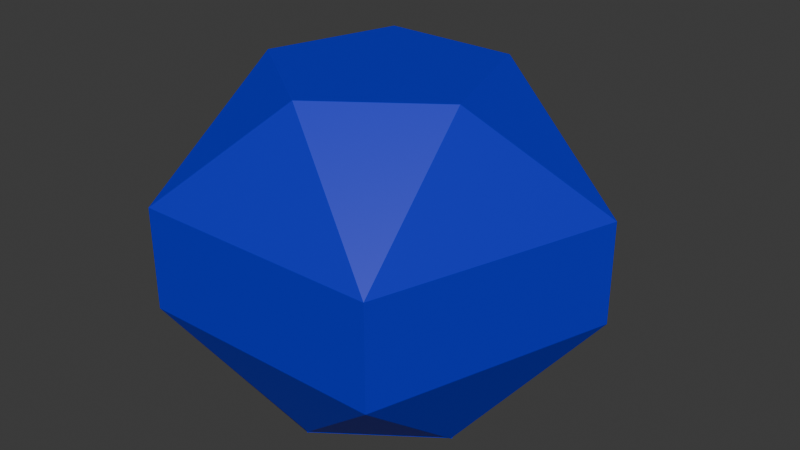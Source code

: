 # Source: Bonus.blend  (saved by Blender 5.1.30; exported with 4.5.12 LTS)
import bpy
from mathutils import Matrix  # noqa: F401  (used for matrix-valued properties, if any)

bpy.ops.wm.read_factory_settings(use_empty=True)
scene = bpy.context.scene
scene.name = 'Scene'

# ---- collections
col_collection = bpy.data.collections.new('Collection'); scene.collection.children.link(col_collection)

# ---- materials (node trees are filled in below, after node groups)
mat_001 = bpy.data.materials.new('マテリアル.001')

# ---- material node trees
mat_001.use_nodes = True; mat_001.node_tree.nodes.clear()
_N = mat_001.node_tree.nodes; _L = mat_001.node_tree.links
n0 = _N.new('ShaderNodeBsdfPrincipled'); n0.name = 'プリンシプルBSDF'; n0.location = (-200, 100)
n0.inputs[0].default_value = (0.00294, 0.01213, 0.5927, 1.0)
n1 = _N.new('ShaderNodeOutputMaterial'); n1.name = 'マテリアル出力'; n1.location = (200, 100)
_L.new(n0.outputs[0], n1.inputs[0])
n1.is_active_output = True

# ---- world
world_world = bpy.data.worlds.new('World'); scene.world = world_world
world_world.use_nodes = True; world_world.node_tree.nodes.clear()
_N = world_world.node_tree.nodes; _L = world_world.node_tree.links
n0 = _N.new('ShaderNodeOutputWorld'); n0.name = 'World Output'; n0.location = (200, 100)
n1 = _N.new('ShaderNodeBackground'); n1.name = 'Background'; n1.location = (-200, 100)
n1.inputs[0].default_value = (0.05088, 0.05088, 0.05088, 1.0)
_L.new(n1.outputs[0], n0.inputs[0])
n0.is_active_output = True
world_world.color = (0.05088, 0.05088, 0.05088)
world_world.sun_shadow_jitter_overblur = 0.0

# ---- meshes
me_002 = bpy.data.meshes.new('球.002')
me_002.from_pydata([(-0.2726, 0.3752, 0.6691), (-0.2726, 0.3752, 0.6691), (-0.2726, 0.3752, 0.6691), (-0.2726, 0.3752, 0.6691), (-0.2726, 0.3752, 0.6691), (-0.441, -0.1433, 0.6691), (-0.441, -0.1433, 0.6691), (-0.441, -0.1433, 0.6691), (-0.441, -0.1433, 0.6691), (-2.98e-08, -0.4637, 0.6691), (-2.98e-08, -0.4637, 0.6691), (-2.98e-08, -0.4637, 0.6691), (-2.98e-08, -0.4637, 0.6691), (-2.98e-08, -0.4637, 0.6691), (0.441, -0.1433, 0.6691), (0.441, -0.1433, 0.6691), (0.441, -0.1433, 0.6691), (0.441, -0.1433, 0.6691), (0.2726, 0.3752, 0.6691), (0.2726, 0.3752, 0.6691), (0.2726, 0.3752, 0.6691), (0.2726, 0.3752, 0.6691), (0.442, -0.143, 0.6685), (0.442, -0.143, 0.6685), (0.442, -0.143, 0.6685), (0.442, -0.143, 0.6685), (0.442, -0.143, 0.6685), (0.8236, 0.2676, 0.21), (0.8236, 0.2676, 0.21), (0.8236, 0.2676, 0.21), (0.8236, 0.2676, 0.21), (0.8236, 0.2676, 0.21), (0.8236, 0.2676, 0.21), (0.2736, 0.3755, 0.6685), (0.2736, 0.3755, 0.6685), (0.2736, 0.3755, 0.6685), (0.2736, 0.3755, 0.6685), (0.4416, -0.1441, 0.6685), (0.4416, -0.1441, 0.6685), (0.4416, -0.1441, 0.6685), (0.4416, -0.1441, 0.6685), (0.4416, -0.1441, 0.6685), (0.0006158, -0.4646, 0.6685), (0.0006158, -0.4646, 0.6685), (0.0006158, -0.4646, 0.6685), (0.0006158, -0.4646, 0.6685), (0.509, -0.7006, 0.21), (0.509, -0.7006, 0.21), (0.509, -0.7006, 0.21), (0.509, -0.7006, 0.21), (0.509, -0.7006, 0.21), (0.509, -0.7006, 0.21), (-0.0006159, -0.4646, 0.6685), (-0.0006159, -0.4646, 0.6685), (-0.0006159, -0.4646, 0.6685), (-0.0006159, -0.4646, 0.6685), (-0.4416, -0.1441, 0.6685), (-0.4416, -0.1441, 0.6685), (-0.4416, -0.1441, 0.6685), (-0.4416, -0.1441, 0.6685), (-0.4416, -0.1441, 0.6685), (-0.509, -0.7006, 0.21), (-0.509, -0.7006, 0.21), (-0.509, -0.7006, 0.21), (-0.509, -0.7006, 0.21), (-0.509, -0.7006, 0.21), (-0.442, -0.143, 0.6685), (-0.442, -0.143, 0.6685), (-0.442, -0.143, 0.6685), (-0.442, -0.143, 0.6685), (-0.442, -0.143, 0.6685), (-0.2736, 0.3755, 0.6685), (-0.2736, 0.3755, 0.6685), (-0.2736, 0.3755, 0.6685), (-0.2736, 0.3755, 0.6685), (-0.2736, 0.3755, 0.6685), (-0.8236, 0.2676, 0.21), (-0.8236, 0.2676, 0.21), (-0.8236, 0.2676, 0.21), (-0.8236, 0.2676, 0.21), (-0.8236, 0.2676, 0.21), (-0.8236, 0.2676, 0.21), (-0.2726, 0.3762, 0.6685), (-0.2726, 0.3762, 0.6685), (-0.2726, 0.3762, 0.6685), (-0.2726, 0.3762, 0.6685), (0.2726, 0.3762, 0.6685), (0.2726, 0.3762, 0.6685), (0.2726, 0.3762, 0.6685), (0.2726, 0.3762, 0.6685), (0.2726, 0.3762, 0.6685), (8.464e-08, 0.866, 0.21), (8.464e-08, 0.866, 0.21), (8.464e-08, 0.866, 0.21), (8.464e-08, 0.866, 0.21), (8.464e-08, 0.866, 0.21), (8.464e-08, 0.866, 0.21), (-0.2749, 0.372, -0.6699), (-0.2749, 0.372, -0.6699), (-0.2749, 0.372, -0.6699), (-0.2749, 0.372, -0.6699), (3.487e-08, 0.866, -0.2075), (3.487e-08, 0.866, -0.2075), (3.487e-08, 0.866, -0.2075), (3.487e-08, 0.866, -0.2075), (3.487e-08, 0.866, -0.2075), (3.487e-08, 0.866, -0.2075), (0.2749, 0.372, -0.6699), (0.2749, 0.372, -0.6699), (0.2749, 0.372, -0.6699), (0.2749, 0.372, -0.6699), (-0.2749, 0.3784, -0.6662), (-0.2749, 0.3784, -0.6662), (-0.2749, 0.3784, -0.6662), (-0.2749, 0.3784, -0.6662), (0.2749, 0.3784, -0.6662), (0.2749, 0.3784, -0.6662), (0.2749, 0.3784, -0.6662), (0.2749, 0.3784, -0.6662), (0.4448, -0.1445, -0.6662), (0.4448, -0.1445, -0.6662), (0.4448, -0.1445, -0.6662), (0.4448, -0.1445, -0.6662), (0.0, -0.4677, -0.6662), (0.0, -0.4677, -0.6662), (0.0, -0.4677, -0.6662), (0.0, -0.4677, -0.6662), (-0.4448, -0.1445, -0.6662), (-0.4448, -0.1445, -0.6662), (-0.4448, -0.1445, -0.6662), (-0.4448, -0.1445, -0.6662), (0.8236, 0.2676, -0.2075), (0.8236, 0.2676, -0.2075), (0.8236, 0.2676, -0.2075), (0.8236, 0.2676, -0.2075), (0.8236, 0.2676, -0.2075), (0.4388, -0.1465, -0.6699), (0.4388, -0.1465, -0.6699), (0.4388, -0.1465, -0.6699), (0.4388, -0.1465, -0.6699), (0.4388, -0.1465, -0.6699), (0.2689, 0.3764, -0.6699), (0.2689, 0.3764, -0.6699), (0.2689, 0.3764, -0.6699), (0.2689, 0.3764, -0.6699), (0.509, -0.7006, -0.2075), (0.509, -0.7006, -0.2075), (0.509, -0.7006, -0.2075), (0.509, -0.7006, -0.2075), (0.509, -0.7006, -0.2075), (0.509, -0.7006, -0.2075), (-0.003736, -0.4626, -0.6699), (-0.003736, -0.4626, -0.6699), (-0.003736, -0.4626, -0.6699), (-0.003736, -0.4626, -0.6699), (0.4411, -0.1394, -0.6699), (0.4411, -0.1394, -0.6699), (0.4411, -0.1394, -0.6699), (0.4411, -0.1394, -0.6699), (-0.509, -0.7006, -0.2075), (-0.509, -0.7006, -0.2075), (-0.509, -0.7006, -0.2075), (-0.509, -0.7006, -0.2075), (-0.509, -0.7006, -0.2075), (-0.4411, -0.1394, -0.6699), (-0.4411, -0.1394, -0.6699), (-0.4411, -0.1394, -0.6699), (-0.4411, -0.1394, -0.6699), (0.003736, -0.4626, -0.6699), (0.003736, -0.4626, -0.6699), (0.003736, -0.4626, -0.6699), (0.003736, -0.4626, -0.6699), (-0.8236, 0.2676, -0.2075), (-0.8236, 0.2676, -0.2075), (-0.8236, 0.2676, -0.2075), (-0.8236, 0.2676, -0.2075), (-0.8236, 0.2676, -0.2075), (-0.2689, 0.3764, -0.6699), (-0.2689, 0.3764, -0.6699), (-0.2689, 0.3764, -0.6699), (-0.2689, 0.3764, -0.6699), (-0.2689, 0.3764, -0.6699), (-0.4388, -0.1465, -0.6699), (-0.4388, -0.1465, -0.6699), (-0.4388, -0.1465, -0.6699), (-0.4388, -0.1465, -0.6699)], [], [(19, 1, 5), (5, 10, 14), (5, 14, 19), (24, 30, 36), (39, 45, 48), (55, 57, 63), (69, 75, 78), (82, 86, 91), (26, 41, 50), (25, 49, 31), (42, 52, 62), (42, 62, 47), (60, 70, 80), (59, 79, 64), (73, 85, 94), (74, 95, 76), (18, 87, 83), (18, 83, 0), (16, 22, 34), (16, 34, 21), (90, 35, 28), (89, 27, 92), (12, 44, 38), (11, 37, 15), (6, 56, 54), (6, 54, 13), (4, 72, 67), (3, 66, 7), (71, 2, 84), (88, 20, 33), (23, 17, 40), (43, 9, 53), (58, 8, 68), (98, 101, 108), (127, 112, 116), (116, 119, 124), (116, 124, 127), (133, 137, 143), (147, 153, 155), (161, 165, 171), (174, 181, 184), (107, 115, 111), (107, 111, 97), (102, 131, 110), (131, 142, 110), (134, 149, 139), (148, 157, 138), (146, 160, 151), (160, 168, 151), (162, 175, 167), (175, 185, 167), (140, 122, 118), (140, 118, 144), (154, 126, 121), (154, 121, 158), (164, 128, 125), (164, 125, 170), (177, 113, 129), (177, 129, 182), (172, 104, 179), (105, 100, 180), (114, 178, 99), (117, 109, 141), (173, 77, 96), (173, 96, 106), (103, 93, 29), (103, 29, 132), (120, 136, 156), (123, 152, 169), (130, 166, 183), (135, 32, 51), (135, 51, 150), (145, 46, 61), (145, 61, 159), (163, 65, 81), (163, 81, 176)])
me_002.polygons.foreach_set('use_smooth', [0, 0, 0, 0, 0, 0, 0, 0, 0, 0, 0, 0, 0, 0, 0, 0, 0, 0, 0, 1, 0, 0, 0, 1, 0, 0, 0, 0, 0, 0, 0, 0, 0, 0, 0, 0, 0, 0, 0, 0, 0, 0, 0, 0, 1, 0, 1, 0, 1, 0, 1, 1, 0, 0, 0, 0, 1, 0, 0, 0, 1, 0, 0, 0, 0, 0, 0, 0, 0, 0, 0, 0, 0, 0, 0, 0])
_uv = me_002.uv_layers.new(name='UVMap')
_uv.uv.foreach_set('vector', [0.8959, 0.9862, 0.851, 0.8365, 0.4453, 0.7794, 0.4453, 0.7794, 0.4943, 0.8365, 0.4494, 0.9862, 0.4453, 0.7794, 0.4494, 0.9862, 0.8959, 0.9862, 0.3001, 0.779, 0.4, 0.5893, 0.4245, 0.8076, 0.2245, 0.8076, 0.1001, 0.779, 0.2, 0.5893, 0.9492, 0.8361, 0.9001, 0.779, 1.0, 0.6022, 0.8999, 0.779, 0.7755, 0.8076, 0.8, 0.5893, 0.6999, 0.779, 0.5755, 0.8076, 0.6, 0.5893, 0.3001, 0.779, 0.2245, 0.8076, 0.2, 0.5893, 0.3001, 0.779, 0.2, 0.5893, 0.4, 0.5893, 0.1001, 0.779, 0.09988, 0.779, 0.0, 0.57, 0.1001, 0.779, 0.0, 0.57, 0.2, 0.5893, 0.9001, 0.779, 0.8999, 0.779, 0.8, 0.5893, 0.9001, 0.779, 0.8, 0.5893, 1.0, 0.6022, 0.7755, 0.8076, 0.6999, 0.779, 0.6, 0.5893, 0.7755, 0.8076, 0.6, 0.5893, 0.8, 0.5893, 0.651, 0.8365, 0.5755, 0.8076, 0.6999, 0.779, 0.651, 0.8365, 0.6999, 0.779, 0.7, 0.7794, 0.3, 0.7794, 0.3001, 0.779, 0.4245, 0.8076, 0.3, 0.7794, 0.4245, 0.8076, 0.349, 0.8365, 0.5755, 0.8076, 0.4245, 0.8076, 0.4, 0.5893, 0.5755, 0.8076, 0.4, 0.5893, 0.6, 0.5893, 0.1, 0.7794, 0.1001, 0.779, 0.2245, 0.8076, 0.1, 0.7794, 0.2245, 0.8076, 0.149, 0.8365, 0.9, 0.7794, 0.9001, 0.779, 0.9492, 0.8361, 0.9, 0.7794, 0.9492, 0.8361, 0.949, 0.8365, 0.851, 0.8365, 0.7755, 0.8076, 0.8999, 0.779, 0.851, 0.8365, 0.8999, 0.779, 0.9, 0.7794, 0.7755, 0.8076, 0.7, 0.7794, 0.6999, 0.779, 0.5755, 0.8076, 0.5, 0.7794, 0.4245, 0.8076, 0.3001, 0.779, 0.3, 0.7794, 0.2245, 0.8076, 0.1001, 0.779, 0.1, 0.7794, 0.09988, 0.779, 0.9001, 0.779, 0.9, 0.7794, 0.8999, 0.779, 0.7007, 0.2201, 0.6, 0.4177, 0.5753, 0.1912, 0.9, 0.2225, 0.8505, 0.1649, 0.8958, 0.01391, 0.8958, 0.01391, 0.9042, 0.01391, 0.9495, 0.1649, 0.8958, 0.01391, 0.9495, 0.1649, 0.9, 0.2225, 0.4, 0.4177, 0.2993, 0.2201, 0.4247, 0.1912, 0.1156, 0.9896, 0.01333, 0.8248, 0.2185, 0.8272, 1.0, 0.4072, 0.8993, 0.2201, 0.9487, 0.1624, 0.8, 0.4177, 0.7753, 0.1912, 0.9007, 0.2201, 0.5753, 0.1912, 0.6505, 0.1649, 0.7, 0.2225, 0.5753, 0.1912, 0.7, 0.2225, 0.7007, 0.2201, 0.6, 0.4177, 0.4, 0.4177, 0.5753, 0.1912, 0.4, 0.4177, 0.4247, 0.1912, 0.5753, 0.1912, 0.5609, 0.4177, 0.3609, 0.4177, 0.4602, 0.2201, 0.2, 0.4177, 0.2247, 0.1912, 0.2993, 0.2201, 0.2, 0.4177, 0.0, 0.4308, 0.09927, 0.2201, 0.0, 0.4308, 0.1007, 0.2201, 0.09927, 0.2201, 0.5938, 0.1884, 0.3938, 0.199, 0.493, 0.001316, 0.3938, 0.199, 0.9007, 0.2201, 0.493, 0.001316, 0.2993, 0.2201, 0.3, 0.2225, 0.3495, 0.1649, 0.2993, 0.2201, 0.3495, 0.1649, 0.4247, 0.1912, 0.09927, 0.2201, 0.1, 0.2225, 0.1495, 0.1649, 0.09927, 0.2201, 0.1495, 0.1649, 0.2247, 0.1912, 0.8993, 0.2201, 0.9, 0.2225, 0.9495, 0.1649, 0.8993, 0.2201, 0.9495, 0.1649, 0.9487, 0.1624, 0.7753, 0.1912, 0.8505, 0.1649, 0.9, 0.2225, 0.7753, 0.1912, 0.9, 0.2225, 0.9007, 0.2201, 0.8, 0.4177, 0.6, 0.4177, 0.7753, 0.1912, 0.6, 0.4177, 0.7007, 0.2201, 0.7753, 0.1912, 0.7, 0.2225, 0.7753, 0.1912, 0.7007, 0.2201, 0.5, 0.2225, 0.5753, 0.1912, 0.4247, 0.1912, 0.8, 0.4177, 0.8, 0.5893, 0.6, 0.5893, 0.8, 0.4177, 0.6, 0.5893, 0.6, 0.4177, 0.6, 0.4177, 0.6, 0.5893, 0.4, 0.5893, 0.6, 0.4177, 0.4, 0.5893, 0.4, 0.4177, 0.3, 0.2225, 0.2993, 0.2201, 0.2247, 0.1912, 0.1, 0.2225, 0.09927, 0.2201, 0.1007, 0.2201, 0.9, 0.2225, 0.8993, 0.2201, 0.9007, 0.2201, 0.4, 0.4177, 0.4, 0.5893, 0.2, 0.5893, 0.4, 0.4177, 0.2, 0.5893, 0.2, 0.4177, 0.2, 0.4177, 0.2, 0.5893, 0.0, 0.57, 0.2, 0.4177, 0.0, 0.57, 0.0, 0.4308, 1.0, 0.4072, 1.0, 0.6022, 0.8, 0.5893, 1.0, 0.4072, 0.8, 0.5893, 0.8, 0.4177])
me_002.materials.append(mat_001)
me_002.update()
me_002.normals_split_custom_set([tuple(v) for v in zip(*[iter([0.0, 0.0, 1.0, 0.0, 0.0, 1.0, 0.0, 0.0, 1.0, 1.054e-07, -1.86e-07, 1.0, 1.054e-07, -1.86e-07, 1.0, 1.054e-07, -1.86e-07, 1.0, -1.303e-07, 0.0, 1.0, -1.303e-07, 0.0, 1.0, -1.303e-07, 0.0, 1.0, 0.6499, 0.2112, 0.7301, 0.6499, 0.2112, 0.7301, 0.6499, 0.2112, 0.7301, 0.4017, -0.5528, 0.7301, 0.4017, -0.5528, 0.7301, 0.4017, -0.5528, 0.7301, -0.4017, -0.5528, 0.7301, -0.4017, -0.5528, 0.7301, -0.4017, -0.5528, 0.7301, -0.6499, 0.2112, 0.7301, -0.6499, 0.2112, 0.7301, -0.6499, 0.2112, 0.7301, 0.0, 0.6834, 0.7301, 0.0, 0.6834, 0.7301, 0.0, 0.6834, 0.7301, 0.8456, -0.2747, 0.4577, 0.8456, -0.2747, 0.4577, 0.8456, -0.2747, 0.4577, 0.8456, -0.2747, 0.4578, 0.8456, -0.2747, 0.4578, 0.8456, -0.2747, 0.4578, -2.346e-05, -0.8891, 0.4578, -2.346e-05, -0.8891, 0.4578, -2.346e-05, -0.8891, 0.4578, -3.747e-08, -0.8891, 0.4578, -3.747e-08, -0.8891, 0.4578, -3.747e-08, -0.8891, 0.4578, -0.8456, -0.2747, 0.4577, -0.8456, -0.2747, 0.4577, -0.8456, -0.2747, 0.4577, -0.8456, -0.2747, 0.4578, -0.8456, -0.2747, 0.4578, -0.8456, -0.2747, 0.4578, -0.5225, 0.7193, 0.4578, -0.5225, 0.7193, 0.4578, -0.5225, 0.7193, 0.4578, -0.5226, 0.7193, 0.4578, -0.5226, 0.7193, 0.4578, -0.5226, 0.7193, 0.4578, -4.429e-08, 0.5, 0.866, -4.429e-08, 0.5, 0.866, -4.429e-08, 0.5, 0.866, 0.0, 0.5, 0.866, 0.0, 0.5, 0.866, 0.0, 0.5, 0.866, 0.4756, 0.1545, 0.866, 0.4756, 0.1545, 0.866, 0.4756, 0.1545, 0.866, 0.4756, 0.1545, 0.866, 0.4756, 0.1545, 0.866, 0.4756, 0.1545, 0.866, 0.5226, 0.7193, 0.4577, 0.5226, 0.7193, 0.4577, 0.5226, 0.7193, 0.4577, 0.5226, 0.7193, 0.4578, 0.5226, 0.7193, 0.4578, 0.5226, 0.7193, 0.4578, 0.2939, -0.4045, 0.866, 0.2939, -0.4045, 0.866, 0.2939, -0.4045, 0.866, 0.2938, -0.4045, 0.8661, 0.2938, -0.4045, 0.8661, 0.2938, -0.4045, 0.8661, -0.2939, -0.4045, 0.866, -0.2939, -0.4045, 0.866, -0.2939, -0.4045, 0.866, -0.2939, -0.4045, 0.866, -0.2939, -0.4045, 0.866, -0.2939, -0.4045, 0.866, -0.4755, 0.1545, 0.866, -0.4755, 0.1545, 0.866, -0.4755, 0.1545, 0.866, -0.4754, 0.1545, 0.8661, -0.4754, 0.1545, 0.8661, -0.4754, 0.1545, 0.8661, -0.3414, 0.4699, 0.814, -0.3414, 0.4699, 0.814, -0.3414, 0.4699, 0.814, 0.3414, 0.47, 0.814, 0.3414, 0.47, 0.814, 0.3414, 0.47, 0.814, 0.5524, -0.1795, 0.814, 0.5524, -0.1795, 0.814, 0.5524, -0.1795, 0.814, 0.0, -0.5809, 0.814, 0.0, -0.5809, 0.814, 0.0, -0.5809, 0.814, -0.5525, -0.1795, 0.814, -0.5525, -0.1795, 0.814, -0.5525, -0.1795, 0.814, 2.403e-07, 0.6834, -0.7301, 2.403e-07, 0.6834, -0.7301, 2.403e-07, 0.6834, -0.7301, -6.893e-08, 1.14e-07, -1.0, -6.893e-08, 1.14e-07, -1.0, -6.893e-08, 1.14e-07, -1.0, 2.073e-07, 5.699e-08, -1.0, 2.073e-07, 5.699e-08, -1.0, 2.073e-07, 5.699e-08, -1.0, 0.0, -3.522e-08, -1.0, 0.0, -3.522e-08, -1.0, 0.0, -3.522e-08, -1.0, 0.6499, 0.2112, -0.7301, 0.6499, 0.2112, -0.7301, 0.6499, 0.2112, -0.7301, 0.4017, -0.5528, -0.7301, 0.4017, -0.5528, -0.7301, 0.4017, -0.5528, -0.7301, -0.4017, -0.5528, -0.7301, -0.4017, -0.5528, -0.7301, -0.4017, -0.5528, -0.7301, -0.6499, 0.2112, -0.7301, -0.6499, 0.2112, -0.7301, -0.6499, 0.2112, -0.7301, 6.406e-08, -0.5, 0.866, 6.406e-08, -0.5, 0.866, 6.406e-08, -0.5, 0.866, -2.308e-07, -0.5, 0.866, -2.308e-07, -0.5, 0.866, -2.308e-07, -0.5, 0.866, 0.5226, 0.7193, -0.4578, 0.5226, 0.7193, -0.4578, 0.5226, 0.7193, -0.4578, 0.5226, 0.7193, -0.4578, 0.5226, 0.7193, -0.4578, 0.5226, 0.7193, -0.4578, 0.8456, -0.2747, -0.4578, 0.8456, -0.2747, -0.4578, 0.8456, -0.2747, -0.4578, 0.8456, -0.2747, -0.4578, 0.8456, -0.2747, -0.4578, 0.8456, -0.2747, -0.4578, -5.629e-08, -0.8891, -0.4578, -5.629e-08, -0.8891, -0.4578, -5.629e-08, -0.8891, -0.4578, 3.685e-05, -0.8891, -0.4578, 3.685e-05, -0.8891, -0.4578, 3.899e-05, -0.8891, -0.4578, -0.8456, -0.2747, -0.4578, -0.8456, -0.2747, -0.4578, -0.8456, -0.2747, -0.4578, -0.8456, -0.2747, -0.4578, -0.8456, -0.2747, -0.4578, -0.8456, -0.2747, -0.4578, -0.4755, -0.1545, 0.866, -0.4755, -0.1545, 0.866, -0.4755, -0.1545, 0.866, -0.4755, -0.1545, 0.866, -0.4755, -0.1545, 0.866, -0.4755, -0.1545, 0.866, -0.2939, 0.4045, 0.866, -0.2939, 0.4045, 0.866, -0.2939, 0.4045, 0.866, -0.2939, 0.4045, 0.866, -0.2939, 0.4045, 0.866, -0.2939, 0.4045, 0.866, 0.2939, 0.4045, 0.866, 0.2939, 0.4045, 0.866, 0.2939, 0.4045, 0.866, 0.2939, 0.4045, 0.866, 0.2939, 0.4045, 0.866, 0.2939, 0.4045, 0.866, 0.4755, -0.1545, 0.866, 0.4755, -0.1545, 0.866, 0.4755, -0.1545, 0.866, 0.4755, -0.1545, 0.866, 0.4755, -0.1545, 0.866, 0.4755, -0.1545, 0.866, -0.5226, 0.7193, -0.4578, -0.5226, 0.7193, -0.4578, -0.5226, 0.7193, -0.4578, -0.5226, 0.7192, -0.4578, -0.5226, 0.7192, -0.4578, -0.5226, 0.7192, -0.4578, -0.3414, 0.47, -0.814, -0.3414, 0.47, -0.814, -0.3414, 0.47, -0.814, 0.3414, 0.47, -0.814, 0.3414, 0.47, -0.814, 0.3414, 0.47, -0.814, -0.5878, 0.809, 0.0, -0.5878, 0.809, 0.0, -0.5878, 0.809, 0.0, -0.5878, 0.809, 2.028e-07, -0.5878, 0.809, 2.028e-07, -0.5878, 0.809, 2.028e-07, 0.5878, 0.809, -1.402e-07, 0.5878, 0.809, -1.402e-07, 0.5878, 0.809, -1.402e-07, 0.5878, 0.809, 0.0, 0.5878, 0.809, 0.0, 0.5878, 0.809, 0.0, 0.5525, -0.1795, -0.814, 0.5525, -0.1795, -0.814, 0.5525, -0.1795, -0.814, -7.372e-06, -0.5809, -0.814, -7.372e-06, -0.5809, -0.814, -7.372e-06, -0.5809, -0.814, -0.5525, -0.1795, -0.814, -0.5525, -0.1795, -0.814, -0.5525, -0.1795, -0.814, 0.9511, -0.309, 0.0, 0.9511, -0.309, 0.0, 0.9511, -0.309, 0.0, 0.9511, -0.309, 0.0, 0.9511, -0.309, 0.0, 0.9511, -0.309, 0.0, -5.855e-08, -1.0, 0.0, -5.855e-08, -1.0, 0.0, -5.855e-08, -1.0, 0.0, -5.855e-08, -1.0, 0.0, -5.855e-08, -1.0, 0.0, -5.855e-08, -1.0, 0.0, -0.9511, -0.309, 0.0, -0.9511, -0.309, 0.0, -0.9511, -0.309, 0.0, -0.9511, -0.309, 0.0, -0.9511, -0.309, 0.0, -0.9511, -0.309, 0.0])] * 3)])

# ---- objects
ob_002 = bpy.data.objects.new('球.002', me_002)

# ---- transforms, parenting, visibility, modifiers, constraints
ob_002.location = (0.0, 0.0, 0.0)
ob_002.rotation_mode = 'QUATERNION'
ob_002.rotation_quaternion = (1.0, 0.0, 0.0, 0.0)
ob_002.scale = (0.3, 0.3, 0.3)

# ---- collection membership
col_collection.objects.link(ob_002)

# ---- scene / render settings (as saved in the file)
scene.frame_start = 0; scene.frame_end = 70; scene.frame_set(52)
scene.render.engine = 'BLENDER_EEVEE_NEXT'
scene.render.bake_bias = 0.0
scene.render.bake_samples = 0
scene.cycles.sampling_pattern = 'TABULATED_SOBOL'
scene.eevee.use_volume_custom_range = False
bpy.context.view_layer.update()

# ---- added for rendering (the .blend has no active camera and no usable light): camera, sun
cam_auto = bpy.data.cameras.new('AutoCamera')
cam_auto.lens = 50.0
cam_auto.sensor_width = 36.0
cam_auto.clip_end = 1000.0
ob_auto_camera = bpy.data.objects.new('AutoCamera', cam_auto)
scene.collection.objects.link(ob_auto_camera)
ob_auto_camera.location = (0.732313, -0.853966, 0.585725)
ob_auto_camera.rotation_euler = (1.09748, -7.21219e-08, 0.694738)
scene.camera = ob_auto_camera
light_auto_sun = bpy.data.lights.new('AutoSun', 'SUN')
light_auto_sun.energy = 3.0
light_auto_sun.angle = 0.0523599
ob_auto_sun = bpy.data.objects.new('AutoSun', light_auto_sun)
scene.collection.objects.link(ob_auto_sun)
ob_auto_sun.rotation_euler = (0.872665, 0.174533, 0.523599)
bpy.context.view_layer.update()
